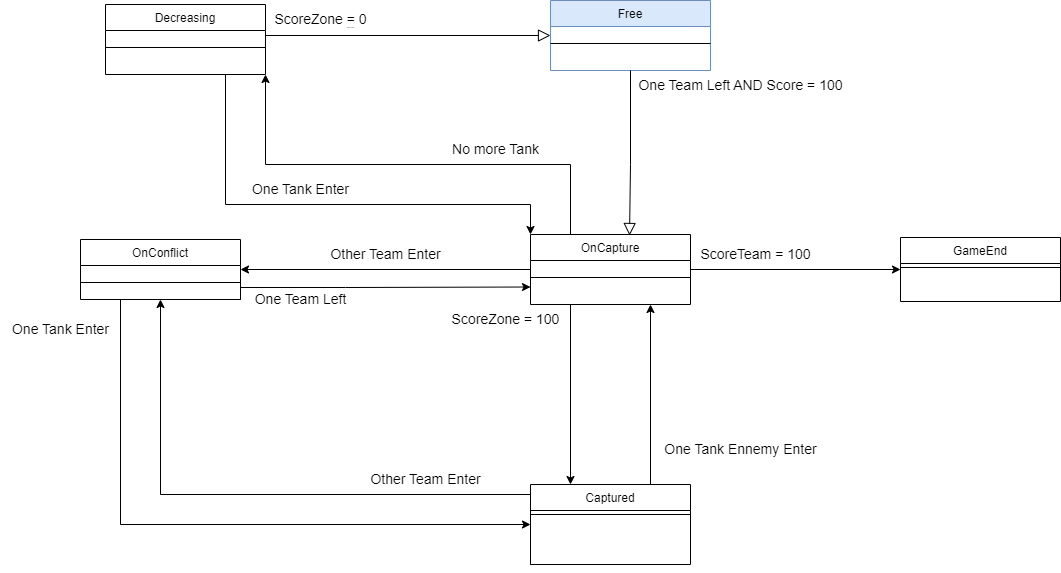

The diagram above was exported from draw.io. Its source (the exported page's mxGraphModel, read from the mxfile embedded in the PNG):
<mxGraphModel dx="1422" dy="762" grid="1" gridSize="10" guides="1" tooltips="1" connect="1" arrows="1" fold="1" page="1" pageScale="1" pageWidth="827" pageHeight="1169" math="0" shadow="0">
  <root>
    <mxCell id="WIyWlLk6GJQsqaUBKTNV-0" />
    <mxCell id="WIyWlLk6GJQsqaUBKTNV-1" parent="WIyWlLk6GJQsqaUBKTNV-0" />
    <mxCell id="ESnep9jliAw_b1QVC2-S-26" style="edgeStyle=orthogonalEdgeStyle;rounded=0;orthogonalLoop=1;jettySize=auto;html=1;exitX=1;exitY=1;exitDx=0;exitDy=0;entryX=0;entryY=0.75;entryDx=0;entryDy=0;fontSize=14;" edge="1" parent="WIyWlLk6GJQsqaUBKTNV-1" source="zkfFHV4jXpPFQw0GAbJ--0" target="zkfFHV4jXpPFQw0GAbJ--13">
      <mxGeometry relative="1" as="geometry">
        <Array as="points">
          <mxPoint x="250" y="323" />
          <mxPoint x="355" y="323" />
        </Array>
      </mxGeometry>
    </mxCell>
    <mxCell id="ESnep9jliAw_b1QVC2-S-31" style="edgeStyle=orthogonalEdgeStyle;rounded=0;orthogonalLoop=1;jettySize=auto;html=1;exitX=0.75;exitY=1;exitDx=0;exitDy=0;entryX=0;entryY=0.5;entryDx=0;entryDy=0;fontSize=14;" edge="1" parent="WIyWlLk6GJQsqaUBKTNV-1" source="zkfFHV4jXpPFQw0GAbJ--0" target="zkfFHV4jXpPFQw0GAbJ--17">
      <mxGeometry relative="1" as="geometry">
        <Array as="points">
          <mxPoint x="130" y="335" />
          <mxPoint x="130" y="560" />
        </Array>
      </mxGeometry>
    </mxCell>
    <mxCell id="zkfFHV4jXpPFQw0GAbJ--0" value="OnConflict" style="swimlane;fontStyle=0;align=center;verticalAlign=top;childLayout=stackLayout;horizontal=1;startSize=26;horizontalStack=0;resizeParent=1;resizeLast=0;collapsible=1;marginBottom=0;rounded=0;shadow=0;strokeWidth=1;" parent="WIyWlLk6GJQsqaUBKTNV-1" vertex="1">
      <mxGeometry x="90" y="275" width="160" height="60" as="geometry">
        <mxRectangle x="230" y="140" width="160" height="26" as="alternateBounds" />
      </mxGeometry>
    </mxCell>
    <mxCell id="zkfFHV4jXpPFQw0GAbJ--4" value="" style="line;html=1;strokeWidth=1;align=left;verticalAlign=middle;spacingTop=-1;spacingLeft=3;spacingRight=3;rotatable=0;labelPosition=right;points=[];portConstraint=eastwest;" parent="zkfFHV4jXpPFQw0GAbJ--0" vertex="1">
      <mxGeometry y="26" width="160" height="34" as="geometry" />
    </mxCell>
    <mxCell id="zkfFHV4jXpPFQw0GAbJ--6" value="Free" style="swimlane;fontStyle=0;align=center;verticalAlign=top;childLayout=stackLayout;horizontal=1;startSize=26;horizontalStack=0;resizeParent=1;resizeLast=0;collapsible=1;marginBottom=0;rounded=0;shadow=0;strokeWidth=1;fillColor=#dae8fc;strokeColor=#6c8ebf;" parent="WIyWlLk6GJQsqaUBKTNV-1" vertex="1">
      <mxGeometry x="560" y="36" width="160" height="70" as="geometry">
        <mxRectangle x="130" y="380" width="160" height="26" as="alternateBounds" />
      </mxGeometry>
    </mxCell>
    <mxCell id="zkfFHV4jXpPFQw0GAbJ--9" value="" style="line;html=1;strokeWidth=1;align=left;verticalAlign=middle;spacingTop=-1;spacingLeft=3;spacingRight=3;rotatable=0;labelPosition=right;points=[];portConstraint=eastwest;" parent="zkfFHV4jXpPFQw0GAbJ--6" vertex="1">
      <mxGeometry y="26" width="160" height="34" as="geometry" />
    </mxCell>
    <mxCell id="ESnep9jliAw_b1QVC2-S-25" style="edgeStyle=orthogonalEdgeStyle;rounded=0;orthogonalLoop=1;jettySize=auto;html=1;exitX=0;exitY=0.5;exitDx=0;exitDy=0;fontSize=14;" edge="1" parent="WIyWlLk6GJQsqaUBKTNV-1" source="zkfFHV4jXpPFQw0GAbJ--13" target="zkfFHV4jXpPFQw0GAbJ--0">
      <mxGeometry relative="1" as="geometry" />
    </mxCell>
    <mxCell id="ESnep9jliAw_b1QVC2-S-27" style="edgeStyle=orthogonalEdgeStyle;rounded=0;orthogonalLoop=1;jettySize=auto;html=1;exitX=0.25;exitY=1;exitDx=0;exitDy=0;entryX=0.25;entryY=0;entryDx=0;entryDy=0;fontSize=14;" edge="1" parent="WIyWlLk6GJQsqaUBKTNV-1" source="zkfFHV4jXpPFQw0GAbJ--13" target="zkfFHV4jXpPFQw0GAbJ--17">
      <mxGeometry relative="1" as="geometry" />
    </mxCell>
    <mxCell id="ESnep9jliAw_b1QVC2-S-29" style="edgeStyle=orthogonalEdgeStyle;rounded=0;orthogonalLoop=1;jettySize=auto;html=1;exitX=0.25;exitY=0;exitDx=0;exitDy=0;entryX=1;entryY=1;entryDx=0;entryDy=0;fontSize=14;" edge="1" parent="WIyWlLk6GJQsqaUBKTNV-1" source="zkfFHV4jXpPFQw0GAbJ--13" target="ESnep9jliAw_b1QVC2-S-6">
      <mxGeometry relative="1" as="geometry">
        <Array as="points">
          <mxPoint x="580" y="200" />
          <mxPoint x="275" y="200" />
        </Array>
      </mxGeometry>
    </mxCell>
    <mxCell id="ESnep9jliAw_b1QVC2-S-39" style="edgeStyle=orthogonalEdgeStyle;rounded=0;orthogonalLoop=1;jettySize=auto;html=1;exitX=1;exitY=0.5;exitDx=0;exitDy=0;fontSize=14;entryX=0;entryY=0.5;entryDx=0;entryDy=0;" edge="1" parent="WIyWlLk6GJQsqaUBKTNV-1" source="zkfFHV4jXpPFQw0GAbJ--13" target="ESnep9jliAw_b1QVC2-S-22">
      <mxGeometry relative="1" as="geometry">
        <mxPoint x="870" y="329" as="targetPoint" />
      </mxGeometry>
    </mxCell>
    <mxCell id="zkfFHV4jXpPFQw0GAbJ--13" value="OnCapture" style="swimlane;fontStyle=0;align=center;verticalAlign=top;childLayout=stackLayout;horizontal=1;startSize=26;horizontalStack=0;resizeParent=1;resizeLast=0;collapsible=1;marginBottom=0;rounded=0;shadow=0;strokeWidth=1;" parent="WIyWlLk6GJQsqaUBKTNV-1" vertex="1">
      <mxGeometry x="540" y="270" width="160" height="70" as="geometry">
        <mxRectangle x="340" y="380" width="170" height="26" as="alternateBounds" />
      </mxGeometry>
    </mxCell>
    <mxCell id="zkfFHV4jXpPFQw0GAbJ--15" value="" style="line;html=1;strokeWidth=1;align=left;verticalAlign=middle;spacingTop=-1;spacingLeft=3;spacingRight=3;rotatable=0;labelPosition=right;points=[];portConstraint=eastwest;" parent="zkfFHV4jXpPFQw0GAbJ--13" vertex="1">
      <mxGeometry y="26" width="160" height="34" as="geometry" />
    </mxCell>
    <mxCell id="ESnep9jliAw_b1QVC2-S-28" style="edgeStyle=orthogonalEdgeStyle;rounded=0;orthogonalLoop=1;jettySize=auto;html=1;exitX=0.75;exitY=0;exitDx=0;exitDy=0;entryX=0.75;entryY=1;entryDx=0;entryDy=0;fontSize=14;" edge="1" parent="WIyWlLk6GJQsqaUBKTNV-1" source="zkfFHV4jXpPFQw0GAbJ--17" target="zkfFHV4jXpPFQw0GAbJ--13">
      <mxGeometry relative="1" as="geometry" />
    </mxCell>
    <mxCell id="ESnep9jliAw_b1QVC2-S-32" style="edgeStyle=orthogonalEdgeStyle;rounded=0;orthogonalLoop=1;jettySize=auto;html=1;exitX=0;exitY=1;exitDx=0;exitDy=0;entryX=0.5;entryY=1;entryDx=0;entryDy=0;fontSize=14;" edge="1" parent="WIyWlLk6GJQsqaUBKTNV-1" source="zkfFHV4jXpPFQw0GAbJ--17" target="zkfFHV4jXpPFQw0GAbJ--0">
      <mxGeometry relative="1" as="geometry">
        <Array as="points">
          <mxPoint x="540" y="530" />
          <mxPoint x="170" y="530" />
        </Array>
      </mxGeometry>
    </mxCell>
    <mxCell id="zkfFHV4jXpPFQw0GAbJ--17" value="Captured" style="swimlane;fontStyle=0;align=center;verticalAlign=top;childLayout=stackLayout;horizontal=1;startSize=26;horizontalStack=0;resizeParent=1;resizeLast=0;collapsible=1;marginBottom=0;rounded=0;shadow=0;strokeWidth=1;" parent="WIyWlLk6GJQsqaUBKTNV-1" vertex="1">
      <mxGeometry x="540" y="520" width="160" height="80" as="geometry">
        <mxRectangle x="550" y="140" width="160" height="26" as="alternateBounds" />
      </mxGeometry>
    </mxCell>
    <mxCell id="zkfFHV4jXpPFQw0GAbJ--23" value="" style="line;html=1;strokeWidth=1;align=left;verticalAlign=middle;spacingTop=-1;spacingLeft=3;spacingRight=3;rotatable=0;labelPosition=right;points=[];portConstraint=eastwest;" parent="zkfFHV4jXpPFQw0GAbJ--17" vertex="1">
      <mxGeometry y="26" width="160" height="8" as="geometry" />
    </mxCell>
    <mxCell id="ESnep9jliAw_b1QVC2-S-1" value="&lt;font style=&quot;font-size: 1px;&quot;&gt;Zone de Capture&lt;/font&gt;" style="text;html=1;align=center;verticalAlign=middle;resizable=0;points=[];autosize=1;strokeColor=none;fillColor=none;" vertex="1" parent="WIyWlLk6GJQsqaUBKTNV-1">
      <mxGeometry x="345" y="45" width="30" height="30" as="geometry" />
    </mxCell>
    <mxCell id="ESnep9jliAw_b1QVC2-S-2" value="" style="endArrow=block;endSize=10;endFill=0;shadow=0;strokeWidth=1;rounded=0;edgeStyle=elbowEdgeStyle;elbow=vertical;exitX=0.5;exitY=1;exitDx=0;exitDy=0;entryX=0.619;entryY=0.014;entryDx=0;entryDy=0;entryPerimeter=0;" edge="1" parent="WIyWlLk6GJQsqaUBKTNV-1" source="zkfFHV4jXpPFQw0GAbJ--6" target="zkfFHV4jXpPFQw0GAbJ--13">
      <mxGeometry width="160" relative="1" as="geometry">
        <mxPoint x="130" y="240" as="sourcePoint" />
        <mxPoint x="260" y="450" as="targetPoint" />
        <Array as="points">
          <mxPoint x="640" y="200" />
          <mxPoint x="610" y="150" />
          <mxPoint x="620" y="210" />
          <mxPoint x="630" y="240" />
          <mxPoint x="620" y="220" />
        </Array>
      </mxGeometry>
    </mxCell>
    <mxCell id="ESnep9jliAw_b1QVC2-S-30" style="edgeStyle=orthogonalEdgeStyle;rounded=0;orthogonalLoop=1;jettySize=auto;html=1;exitX=0.75;exitY=1;exitDx=0;exitDy=0;entryX=0;entryY=0;entryDx=0;entryDy=0;fontSize=14;" edge="1" parent="WIyWlLk6GJQsqaUBKTNV-1" source="ESnep9jliAw_b1QVC2-S-6" target="zkfFHV4jXpPFQw0GAbJ--13">
      <mxGeometry relative="1" as="geometry">
        <Array as="points">
          <mxPoint x="235" y="240" />
          <mxPoint x="540" y="240" />
        </Array>
      </mxGeometry>
    </mxCell>
    <mxCell id="ESnep9jliAw_b1QVC2-S-6" value="Decreasing" style="swimlane;fontStyle=0;align=center;verticalAlign=top;childLayout=stackLayout;horizontal=1;startSize=26;horizontalStack=0;resizeParent=1;resizeLast=0;collapsible=1;marginBottom=0;rounded=0;shadow=0;strokeWidth=1;" vertex="1" parent="WIyWlLk6GJQsqaUBKTNV-1">
      <mxGeometry x="115" y="40" width="160" height="70" as="geometry">
        <mxRectangle x="130" y="380" width="160" height="26" as="alternateBounds" />
      </mxGeometry>
    </mxCell>
    <mxCell id="ESnep9jliAw_b1QVC2-S-7" value="" style="line;html=1;strokeWidth=1;align=left;verticalAlign=middle;spacingTop=-1;spacingLeft=3;spacingRight=3;rotatable=0;labelPosition=right;points=[];portConstraint=eastwest;" vertex="1" parent="ESnep9jliAw_b1QVC2-S-6">
      <mxGeometry y="26" width="160" height="34" as="geometry" />
    </mxCell>
    <mxCell id="ESnep9jliAw_b1QVC2-S-10" value="" style="endArrow=block;endSize=10;endFill=0;shadow=0;strokeWidth=1;rounded=0;edgeStyle=elbowEdgeStyle;elbow=vertical;exitX=1;exitY=0.5;exitDx=0;exitDy=0;entryX=0;entryY=0.5;entryDx=0;entryDy=0;" edge="1" parent="WIyWlLk6GJQsqaUBKTNV-1" source="ESnep9jliAw_b1QVC2-S-6" target="zkfFHV4jXpPFQw0GAbJ--6">
      <mxGeometry width="160" relative="1" as="geometry">
        <mxPoint x="290" y="640" as="sourcePoint" />
        <mxPoint x="500" y="100" as="targetPoint" />
        <Array as="points">
          <mxPoint x="430" y="71" />
          <mxPoint x="450" y="70" />
          <mxPoint x="410" y="110" />
          <mxPoint x="470" y="90" />
        </Array>
      </mxGeometry>
    </mxCell>
    <mxCell id="ESnep9jliAw_b1QVC2-S-11" value="&lt;font style=&quot;font-size: 14px;&quot;&gt;One Tank Enter&lt;/font&gt;" style="text;html=1;align=center;verticalAlign=middle;resizable=0;points=[];autosize=1;strokeColor=none;fillColor=none;fontSize=1;" vertex="1" parent="WIyWlLk6GJQsqaUBKTNV-1">
      <mxGeometry x="10" y="350" width="120" height="30" as="geometry" />
    </mxCell>
    <mxCell id="ESnep9jliAw_b1QVC2-S-12" value="ScoreZone = 0" style="text;html=1;align=center;verticalAlign=middle;resizable=0;points=[];autosize=1;strokeColor=none;fillColor=none;fontSize=14;" vertex="1" parent="WIyWlLk6GJQsqaUBKTNV-1">
      <mxGeometry x="270" y="40" width="120" height="30" as="geometry" />
    </mxCell>
    <mxCell id="ESnep9jliAw_b1QVC2-S-13" value="No more Tank" style="text;html=1;align=center;verticalAlign=middle;resizable=0;points=[];autosize=1;strokeColor=none;fillColor=none;fontSize=14;" vertex="1" parent="WIyWlLk6GJQsqaUBKTNV-1">
      <mxGeometry x="450" y="170" width="110" height="30" as="geometry" />
    </mxCell>
    <mxCell id="ESnep9jliAw_b1QVC2-S-14" value="One Tank Enter" style="text;html=1;align=center;verticalAlign=middle;resizable=0;points=[];autosize=1;strokeColor=none;fillColor=none;fontSize=14;" vertex="1" parent="WIyWlLk6GJQsqaUBKTNV-1">
      <mxGeometry x="250" y="210" width="120" height="30" as="geometry" />
    </mxCell>
    <mxCell id="ESnep9jliAw_b1QVC2-S-16" value="Other Team Enter" style="text;html=1;align=center;verticalAlign=middle;resizable=0;points=[];autosize=1;strokeColor=none;fillColor=none;fontSize=14;" vertex="1" parent="WIyWlLk6GJQsqaUBKTNV-1">
      <mxGeometry x="370" y="500" width="130" height="30" as="geometry" />
    </mxCell>
    <mxCell id="ESnep9jliAw_b1QVC2-S-17" value="One Team Left" style="text;html=1;align=center;verticalAlign=middle;resizable=0;points=[];autosize=1;strokeColor=none;fillColor=none;fontSize=14;" vertex="1" parent="WIyWlLk6GJQsqaUBKTNV-1">
      <mxGeometry x="250" y="320" width="120" height="30" as="geometry" />
    </mxCell>
    <mxCell id="ESnep9jliAw_b1QVC2-S-18" value="One Team Left AND Score = 100" style="text;html=1;align=center;verticalAlign=middle;resizable=0;points=[];autosize=1;strokeColor=none;fillColor=none;fontSize=14;" vertex="1" parent="WIyWlLk6GJQsqaUBKTNV-1">
      <mxGeometry x="635" y="106" width="230" height="30" as="geometry" />
    </mxCell>
    <mxCell id="ESnep9jliAw_b1QVC2-S-19" value="Other Team Enter" style="text;html=1;align=center;verticalAlign=middle;resizable=0;points=[];autosize=1;strokeColor=none;fillColor=none;fontSize=14;" vertex="1" parent="WIyWlLk6GJQsqaUBKTNV-1">
      <mxGeometry x="330" y="275" width="130" height="30" as="geometry" />
    </mxCell>
    <mxCell id="ESnep9jliAw_b1QVC2-S-20" value="One Tank Ennemy Enter" style="text;html=1;align=center;verticalAlign=middle;resizable=0;points=[];autosize=1;strokeColor=none;fillColor=none;fontSize=14;" vertex="1" parent="WIyWlLk6GJQsqaUBKTNV-1">
      <mxGeometry x="660" y="470" width="180" height="30" as="geometry" />
    </mxCell>
    <mxCell id="ESnep9jliAw_b1QVC2-S-21" value="ScoreZone = 100" style="text;html=1;align=center;verticalAlign=middle;resizable=0;points=[];autosize=1;strokeColor=none;fillColor=none;fontSize=14;" vertex="1" parent="WIyWlLk6GJQsqaUBKTNV-1">
      <mxGeometry x="450" y="340" width="130" height="30" as="geometry" />
    </mxCell>
    <mxCell id="ESnep9jliAw_b1QVC2-S-22" value="GameEnd" style="swimlane;fontStyle=0;align=center;verticalAlign=top;childLayout=stackLayout;horizontal=1;startSize=26;horizontalStack=0;resizeParent=1;resizeLast=0;collapsible=1;marginBottom=0;rounded=0;shadow=0;strokeWidth=1;" vertex="1" parent="WIyWlLk6GJQsqaUBKTNV-1">
      <mxGeometry x="910" y="273" width="160" height="64" as="geometry">
        <mxRectangle x="550" y="140" width="160" height="26" as="alternateBounds" />
      </mxGeometry>
    </mxCell>
    <mxCell id="ESnep9jliAw_b1QVC2-S-23" value="" style="line;html=1;strokeWidth=1;align=left;verticalAlign=middle;spacingTop=-1;spacingLeft=3;spacingRight=3;rotatable=0;labelPosition=right;points=[];portConstraint=eastwest;" vertex="1" parent="ESnep9jliAw_b1QVC2-S-22">
      <mxGeometry y="26" width="160" height="8" as="geometry" />
    </mxCell>
    <mxCell id="ESnep9jliAw_b1QVC2-S-43" value="ScoreTeam = 100" style="text;html=1;align=center;verticalAlign=middle;resizable=0;points=[];autosize=1;strokeColor=none;fillColor=none;fontSize=14;" vertex="1" parent="WIyWlLk6GJQsqaUBKTNV-1">
      <mxGeometry x="700" y="275" width="130" height="30" as="geometry" />
    </mxCell>
  </root>
</mxGraphModel>